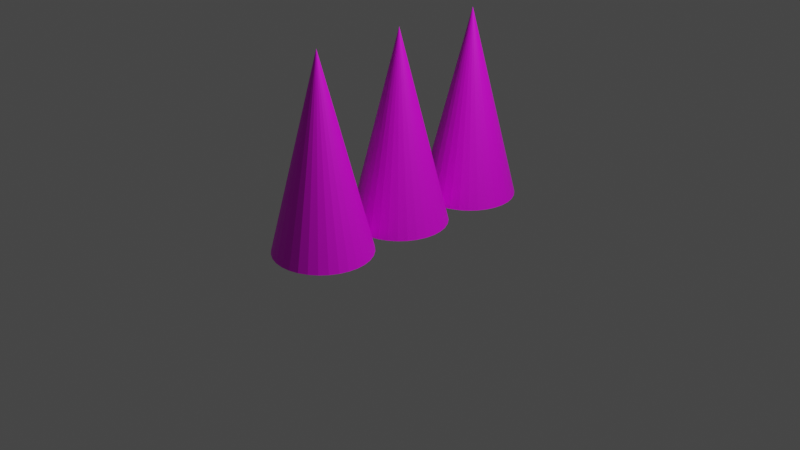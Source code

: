 # Source: tripleSpikes.blend  (saved by Blender 3.2.14; exported with 4.5.12 LTS)
import bpy
from mathutils import Matrix  # noqa: F401  (used for matrix-valued properties, if any)

bpy.ops.wm.read_factory_settings(use_empty=True)
scene = bpy.context.scene
scene.name = 'Scene'

# ---- collections
col_collection = bpy.data.collections.new('Collection'); scene.collection.children.link(col_collection)

# ---- images (referenced by path relative to the original .blend; pixels are not part of the script)
import os
ASSET_DIR = os.environ.get("B2B_ASSET_DIR", "")  # directory of the original .blend (textures are referenced by path, not embedded)
HERE = os.path.dirname(os.path.abspath(__file__))  # packed textures are extracted next to this script under _unpacked/

def load_image(name, relpath, width, height, colorspace="sRGB"):
    """Load a texture the original file referenced (path relative to the .blend, or extracted next to this script)."""
    p = next((c for c in (os.path.join(HERE, relpath), os.path.join(ASSET_DIR, relpath)) if relpath and os.path.exists(c)), "")
    if p:
        img = bpy.data.images.load(p, check_existing=True)
        img.name = name
    else:  # same state as the original file: an image datablock whose file is absent (Cycles renders it pink)
        img = bpy.data.images.new(name, width, height)
        img.source = "FILE"
        img.filepath = "//" + (relpath or name)
    img.colorspace_settings.name = colorspace
    return img
img_poison_dripping_jpg = load_image('poison_dripping.jpg', 'poison_dripping.jpg', 1024, 1024, 'sRGB')
img_poison_dripping_jpg_001 = load_image('poison_dripping.jpg.001', 'poison_dripping.jpg', 1024, 1024, 'sRGB')
img_poison_dripping_jpg_002 = load_image('poison_dripping.jpg.002', 'poison_dripping.jpg', 1024, 1024, 'sRGB')

# ---- materials (node trees are filled in below, after node groups)
mat_material_002 = bpy.data.materials.new('Material.002')
mat_material_002.use_transparent_shadow = False
mat_material_004 = bpy.data.materials.new('Material.004')
mat_material_004.use_transparent_shadow = False
mat_material_005 = bpy.data.materials.new('Material.005')
mat_material_005.use_transparent_shadow = False

# ---- material node trees
mat_material_002.use_nodes = True; mat_material_002.node_tree.nodes.clear()
_N = mat_material_002.node_tree.nodes; _L = mat_material_002.node_tree.links
n0 = _N.new('ShaderNodeBsdfPrincipled'); n0.name = 'Principled BSDF'; n0.location = (10, 300)
n0.distribution = 'GGX'
n0.subsurface_method = 'RANDOM_WALK_SKIN'
n0.inputs[3].default_value = 1.45
n0.inputs[27].default_value = (0.0, 0.0, 0.0, 1.0)
n0.inputs[28].default_value = 1.0
n1 = _N.new('ShaderNodeOutputMaterial'); n1.name = 'Material Output'; n1.location = (300, 300)
n2 = _N.new('ShaderNodeTexImage'); n2.name = 'Image Texture'; n2.location = (-280, 275)
n2.image = img_poison_dripping_jpg
_L.new(n0.outputs[0], n1.inputs[0])
_L.new(n2.outputs[0], n0.inputs[0])
n1.is_active_output = True
mat_material_004.use_nodes = True; mat_material_004.node_tree.nodes.clear()
_N = mat_material_004.node_tree.nodes; _L = mat_material_004.node_tree.links
n0 = _N.new('ShaderNodeBsdfPrincipled'); n0.name = 'Principled BSDF'; n0.location = (10, 300)
n0.distribution = 'GGX'
n0.subsurface_method = 'RANDOM_WALK_SKIN'
n0.inputs[3].default_value = 1.45
n0.inputs[27].default_value = (0.0, 0.0, 0.0, 1.0)
n0.inputs[28].default_value = 1.0
n1 = _N.new('ShaderNodeOutputMaterial'); n1.name = 'Material Output'; n1.location = (300, 300)
n2 = _N.new('ShaderNodeTexImage'); n2.name = 'Image Texture'; n2.location = (-280, 275)
n2.image = img_poison_dripping_jpg_001
_L.new(n0.outputs[0], n1.inputs[0])
_L.new(n2.outputs[0], n0.inputs[0])
n1.is_active_output = True
mat_material_005.use_nodes = True; mat_material_005.node_tree.nodes.clear()
_N = mat_material_005.node_tree.nodes; _L = mat_material_005.node_tree.links
n0 = _N.new('ShaderNodeBsdfPrincipled'); n0.name = 'Principled BSDF'; n0.location = (10, 300)
n0.distribution = 'GGX'
n0.subsurface_method = 'RANDOM_WALK_SKIN'
n0.inputs[3].default_value = 1.45
n0.inputs[27].default_value = (0.0, 0.0, 0.0, 1.0)
n0.inputs[28].default_value = 1.0
n1 = _N.new('ShaderNodeOutputMaterial'); n1.name = 'Material Output'; n1.location = (300, 300)
n2 = _N.new('ShaderNodeTexImage'); n2.name = 'Image Texture'; n2.location = (-280, 275)
n2.image = img_poison_dripping_jpg_002
_L.new(n0.outputs[0], n1.inputs[0])
_L.new(n2.outputs[0], n0.inputs[0])
n1.is_active_output = True

# ---- world
world_world = bpy.data.worlds.new('World'); scene.world = world_world
world_world.use_nodes = True; world_world.node_tree.nodes.clear()
_N = world_world.node_tree.nodes; _L = world_world.node_tree.links
n0 = _N.new('ShaderNodeOutputWorld'); n0.name = 'World Output'; n0.location = (300, 300)
n1 = _N.new('ShaderNodeBackground'); n1.name = 'Background'; n1.location = (10, 300)
n1.inputs[0].default_value = (0.05088, 0.05088, 0.05088, 1.0)
_L.new(n1.outputs[0], n0.inputs[0])
n0.is_active_output = True
world_world.color = (0.05088, 0.05088, 0.05088)
world_world.use_sun_shadow = False
world_world.sun_shadow_jitter_overblur = 0.0

# ---- cameras
cam_camera = bpy.data.cameras.new('Camera')
cam_camera.clip_end = 100.0
cam_camera.ortho_scale = 7.314

# ---- lights
light_light = bpy.data.lights.new('Light', 'POINT')
light_light.transmission_factor = 0.0
light_light.energy = 1000.0
light_light.shadow_soft_size = 0.1
light_light.shadow_maximum_resolution = 0.006
light_light.use_absolute_resolution = True

# ---- meshes
me_cone = bpy.data.meshes.new('Cone')
me_cone.from_pydata([(0.0, 1.0, -1.0), (0.1951, 0.9808, -1.0), (0.3827, 0.9239, -1.0), (0.5556, 0.8315, -1.0), (0.7071, 0.7071, -1.0), (0.8315, 0.5556, -1.0), (0.9239, 0.3827, -1.0), (0.9808, 0.1951, -1.0), (1.0, -4.371e-08, -1.0), (0.9808, -0.1951, -1.0), (0.9239, -0.3827, -1.0), (0.8315, -0.5556, -1.0), (0.7071, -0.7071, -1.0), (0.5556, -0.8315, -1.0), (0.3827, -0.9239, -1.0), (0.1951, -0.9808, -1.0), (-8.742e-08, -1.0, -1.0), (-0.1951, -0.9808, -1.0), (-0.3827, -0.9239, -1.0), (-0.5556, -0.8315, -1.0), (-0.7071, -0.7071, -1.0), (-0.8315, -0.5556, -1.0), (-0.9239, -0.3827, -1.0), (-0.9808, -0.1951, -1.0), (-1.0, 1.192e-08, -1.0), (-0.9808, 0.1951, -1.0), (-0.9239, 0.3827, -1.0), (-0.8315, 0.5556, -1.0), (-0.7071, 0.7071, -1.0), (-0.5556, 0.8315, -1.0), (-0.3827, 0.9239, -1.0), (-0.1951, 0.9808, -1.0), (0.0, 0.0, 1.0)], [], [(0, 32, 1), (1, 32, 2), (2, 32, 3), (3, 32, 4), (4, 32, 5), (5, 32, 6), (6, 32, 7), (7, 32, 8), (8, 32, 9), (9, 32, 10), (10, 32, 11), (11, 32, 12), (12, 32, 13), (13, 32, 14), (14, 32, 15), (15, 32, 16), (16, 32, 17), (17, 32, 18), (18, 32, 19), (19, 32, 20), (20, 32, 21), (21, 32, 22), (22, 32, 23), (23, 32, 24), (24, 32, 25), (25, 32, 26), (26, 32, 27), (27, 32, 28), (28, 32, 29), (29, 32, 30), (0, 1, 2, 3, 4, 5, 6, 7, 8, 9, 10, 11, 12, 13, 14, 15, 16, 17, 18, 19, 20, 21, 22, 23, 24, 25, 26, 27, 28, 29, 30, 31), (30, 32, 31), (31, 32, 0)])
_uv = me_cone.uv_layers.new(name='UVMap')
_uv.uv.foreach_set('vector', [0.6373, 0.1147, 0.2559, 0.7882, 0.6166, 0.09056, 0.6166, 0.09056, 0.2559, 0.7882, 0.5931, 0.07182, 0.5931, 0.07182, 0.2559, 0.7882, 0.567, 0.0586, 0.567, 0.0586, 0.2559, 0.7882, 0.5385, 0.05097, 0.5385, 0.05097, 0.2559, 0.7882, 0.5078, 0.04902, 0.5078, 0.04902, 0.2559, 0.7882, 0.4752, 0.05275, 0.4752, 0.05275, 0.2559, 0.7882, 0.441, 0.06213, 0.441, 0.06213, 0.2559, 0.7882, 0.4052, 0.07709, 0.4052, 0.07709, 0.2559, 0.7882, 0.3684, 0.09751, 0.3684, 0.09751, 0.2559, 0.7882, 0.3307, 0.1232, 0.3307, 0.1232, 0.2559, 0.7882, 0.2924, 0.1541, 0.2924, 0.1541, 0.2559, 0.7882, 0.2538, 0.1898, 0.2538, 0.1898, 0.2559, 0.7882, 0.2153, 0.2301, 0.2153, 0.2301, 0.2559, 0.7882, 0.177, 0.2747, 0.177, 0.2747, 0.2559, 0.7882, 0.1394, 0.3233, 0.1394, 0.3233, 0.2559, 0.7882, 0.1026, 0.3754, 0.5365, 0.9762, 0.2559, 0.7882, 0.5652, 0.9129, 0.5652, 0.9129, 0.2559, 0.7882, 0.5914, 0.8486, 0.5914, 0.8486, 0.2559, 0.7882, 0.6151, 0.7838, 0.6151, 0.7838, 0.2559, 0.7882, 0.636, 0.7191, 0.636, 0.7191, 0.2559, 0.7882, 0.6541, 0.6549, 0.6541, 0.6549, 0.2559, 0.7882, 0.669, 0.5917, 0.669, 0.5917, 0.2559, 0.7882, 0.6808, 0.53, 0.6808, 0.53, 0.2559, 0.7882, 0.6893, 0.4704, 0.6893, 0.4704, 0.2559, 0.7882, 0.6945, 0.4131, 0.6945, 0.4131, 0.2559, 0.7882, 0.6963, 0.3588, 0.6963, 0.3588, 0.2559, 0.7882, 0.6947, 0.3077, 0.6947, 0.3077, 0.2559, 0.7882, 0.6897, 0.2604, 0.6897, 0.2604, 0.2559, 0.7882, 0.6814, 0.2171, 0.6814, 0.2171, 0.2559, 0.7882, 0.6699, 0.1782, 0.7883, 0.1735, 0.8299, 0.1908, 0.8674, 0.2158, 0.8993, 0.2477, 0.9243, 0.2852, 0.9416, 0.3268, 0.9504, 0.3711, 0.9504, 0.4161, 0.9416, 0.4603, 0.9243, 0.502, 0.8993, 0.5395, 0.8674, 0.5714, 0.8299, 0.5964, 0.7883, 0.6137, 0.7441, 0.6224, 0.699, 0.6224, 0.6548, 0.6137, 0.6131, 0.5964, 0.5757, 0.5714, 0.5438, 0.5395, 0.5187, 0.502, 0.5015, 0.4603, 0.4927, 0.4161, 0.4927, 0.3711, 0.5015, 0.3268, 0.5187, 0.2852, 0.5438, 0.2477, 0.5757, 0.2158, 0.6131, 0.1908, 0.6548, 0.1735, 0.699, 0.1647, 0.7441, 0.1647, 0.6699, 0.1782, 0.2559, 0.7882, 0.6551, 0.1439, 0.6551, 0.1439, 0.2559, 0.7882, 0.6373, 0.1147])
me_cone.materials.append(mat_material_002)
me_cone.update()
me_cone_003 = bpy.data.meshes.new('Cone.003')
me_cone_003.from_pydata([(0.0, 1.0, -1.0), (0.1951, 0.9808, -1.0), (0.3827, 0.9239, -1.0), (0.5556, 0.8315, -1.0), (0.7071, 0.7071, -1.0), (0.8315, 0.5556, -1.0), (0.9239, 0.3827, -1.0), (0.9808, 0.1951, -1.0), (1.0, -4.371e-08, -1.0), (0.9808, -0.1951, -1.0), (0.9239, -0.3827, -1.0), (0.8315, -0.5556, -1.0), (0.7071, -0.7071, -1.0), (0.5556, -0.8315, -1.0), (0.3827, -0.9239, -1.0), (0.1951, -0.9808, -1.0), (-8.742e-08, -1.0, -1.0), (-0.1951, -0.9808, -1.0), (-0.3827, -0.9239, -1.0), (-0.5556, -0.8315, -1.0), (-0.7071, -0.7071, -1.0), (-0.8315, -0.5556, -1.0), (-0.9239, -0.3827, -1.0), (-0.9808, -0.1951, -1.0), (-1.0, 1.192e-08, -1.0), (-0.9808, 0.1951, -1.0), (-0.9239, 0.3827, -1.0), (-0.8315, 0.5556, -1.0), (-0.7071, 0.7071, -1.0), (-0.5556, 0.8315, -1.0), (-0.3827, 0.9239, -1.0), (-0.1951, 0.9808, -1.0), (0.0, 0.0, 1.0)], [], [(0, 32, 1), (1, 32, 2), (2, 32, 3), (3, 32, 4), (4, 32, 5), (5, 32, 6), (6, 32, 7), (7, 32, 8), (8, 32, 9), (9, 32, 10), (10, 32, 11), (11, 32, 12), (12, 32, 13), (13, 32, 14), (14, 32, 15), (15, 32, 16), (16, 32, 17), (17, 32, 18), (18, 32, 19), (19, 32, 20), (20, 32, 21), (21, 32, 22), (22, 32, 23), (23, 32, 24), (24, 32, 25), (25, 32, 26), (26, 32, 27), (27, 32, 28), (28, 32, 29), (29, 32, 30), (0, 1, 2, 3, 4, 5, 6, 7, 8, 9, 10, 11, 12, 13, 14, 15, 16, 17, 18, 19, 20, 21, 22, 23, 24, 25, 26, 27, 28, 29, 30, 31), (30, 32, 31), (31, 32, 0)])
_uv = me_cone_003.uv_layers.new(name='UVMap')
_uv.uv.foreach_set('vector', [0.7211, 0.01416, 0.6441, 1.02, 0.6975, 0.02224, 0.6975, 0.02224, 0.6441, 1.02, 0.6734, 0.03799, 0.6734, 0.03799, 0.6441, 1.02, 0.6491, 0.06128, 0.6491, 0.06128, 0.6441, 1.02, 0.6248, 0.09195, 0.6248, 0.09195, 0.6441, 1.02, 0.6007, 0.1297, 0.6007, 0.1297, 0.6441, 1.02, 0.5768, 0.1744, 0.5768, 0.1744, 0.6441, 1.02, 0.5535, 0.2255, 0.5535, 0.2255, 0.6441, 1.02, 0.5309, 0.2828, 0.5309, 0.2828, 0.6441, 1.02, 0.5091, 0.3457, 0.5091, 0.3457, 0.6441, 1.02, 0.4884, 0.4138, 0.4884, 0.4138, 0.6441, 1.02, 0.4689, 0.4865, 0.4689, 0.4865, 0.6441, 1.02, 0.4507, 0.5634, 0.4507, 0.5634, 0.6441, 1.02, 0.4341, 0.6438, 0.4341, 0.6438, 0.6441, 1.02, 0.419, 0.727, 0.419, 0.727, 0.6441, 1.02, 0.4057, 0.8125, 0.4057, 0.8125, 0.6441, 1.02, 0.3942, 0.8996, 0.9198, 0.8048, 0.6441, 1.02, 0.9214, 0.7194, 0.9214, 0.7194, 0.6441, 1.02, 0.921, 0.6364, 0.921, 0.6364, 0.6441, 1.02, 0.9184, 0.5563, 0.9184, 0.5563, 0.6441, 1.02, 0.9138, 0.4798, 0.9138, 0.4798, 0.6441, 1.02, 0.907, 0.4075, 0.907, 0.4075, 0.6441, 1.02, 0.8983, 0.3398, 0.8983, 0.3398, 0.6441, 1.02, 0.8875, 0.2774, 0.8875, 0.2774, 0.6441, 1.02, 0.8749, 0.2207, 0.8749, 0.2207, 0.6441, 1.02, 0.8606, 0.1701, 0.8606, 0.1701, 0.6441, 1.02, 0.8446, 0.1261, 0.8446, 0.1261, 0.6441, 1.02, 0.827, 0.08889, 0.827, 0.08889, 0.6441, 1.02, 0.808, 0.05888, 0.808, 0.05888, 0.6441, 1.02, 0.7878, 0.03626, 0.7878, 0.03626, 0.6441, 1.02, 0.7664, 0.0212, 0.417, 0.5162, 0.4587, 0.5335, 0.4962, 0.5585, 0.528, 0.5904, 0.5531, 0.6279, 0.5703, 0.6695, 0.5791, 0.7138, 0.5791, 0.7588, 0.5703, 0.803, 0.5531, 0.8447, 0.528, 0.8822, 0.4962, 0.9141, 0.4587, 0.9391, 0.417, 0.9563, 0.3728, 0.9651, 0.3277, 0.9651, 0.2835, 0.9563, 0.2419, 0.9391, 0.2044, 0.9141, 0.1725, 0.8822, 0.1475, 0.8447, 0.1302, 0.803, 0.1214, 0.7588, 0.1214, 0.7138, 0.1302, 0.6695, 0.1475, 0.6279, 0.1725, 0.5904, 0.2044, 0.5585, 0.2419, 0.5335, 0.2835, 0.5162, 0.3277, 0.5074, 0.3728, 0.5074, 0.7664, 0.0212, 0.6441, 1.02, 0.7442, 0.01381, 0.7442, 0.01381, 0.6441, 1.02, 0.7211, 0.01416])
me_cone_003.materials.append(mat_material_004)
me_cone_003.update()
me_cone_004 = bpy.data.meshes.new('Cone.004')
me_cone_004.from_pydata([(0.0, 1.0, -1.0), (0.1951, 0.9808, -1.0), (0.3827, 0.9239, -1.0), (0.5556, 0.8315, -1.0), (0.7071, 0.7071, -1.0), (0.8315, 0.5556, -1.0), (0.9239, 0.3827, -1.0), (0.9808, 0.1951, -1.0), (1.0, -4.371e-08, -1.0), (0.9808, -0.1951, -1.0), (0.9239, -0.3827, -1.0), (0.8315, -0.5556, -1.0), (0.7071, -0.7071, -1.0), (0.5556, -0.8315, -1.0), (0.3827, -0.9239, -1.0), (0.1951, -0.9808, -1.0), (-8.742e-08, -1.0, -1.0), (-0.1951, -0.9808, -1.0), (-0.3827, -0.9239, -1.0), (-0.5556, -0.8315, -1.0), (-0.7071, -0.7071, -1.0), (-0.8315, -0.5556, -1.0), (-0.9239, -0.3827, -1.0), (-0.9808, -0.1951, -1.0), (-1.0, 1.192e-08, -1.0), (-0.9808, 0.1951, -1.0), (-0.9239, 0.3827, -1.0), (-0.8315, 0.5556, -1.0), (-0.7071, 0.7071, -1.0), (-0.5556, 0.8315, -1.0), (-0.3827, 0.9239, -1.0), (-0.1951, 0.9808, -1.0), (0.0, 0.0, 1.0)], [], [(0, 32, 1), (1, 32, 2), (2, 32, 3), (3, 32, 4), (4, 32, 5), (5, 32, 6), (6, 32, 7), (7, 32, 8), (8, 32, 9), (9, 32, 10), (10, 32, 11), (11, 32, 12), (12, 32, 13), (13, 32, 14), (14, 32, 15), (15, 32, 16), (16, 32, 17), (17, 32, 18), (18, 32, 19), (19, 32, 20), (20, 32, 21), (21, 32, 22), (22, 32, 23), (23, 32, 24), (24, 32, 25), (25, 32, 26), (26, 32, 27), (27, 32, 28), (28, 32, 29), (29, 32, 30), (0, 1, 2, 3, 4, 5, 6, 7, 8, 9, 10, 11, 12, 13, 14, 15, 16, 17, 18, 19, 20, 21, 22, 23, 24, 25, 26, 27, 28, 29, 30, 31), (30, 32, 31), (31, 32, 0)])
_uv = me_cone_004.uv_layers.new(name='UVMap')
_uv.uv.foreach_set('vector', [0.3398, -0.01272, 0.2628, 0.9932, 0.3161, -0.00464, 0.3161, -0.00464, 0.2628, 0.9932, 0.2921, 0.01111, 0.2921, 0.01111, 0.2628, 0.9932, 0.2678, 0.0344, 0.2678, 0.0344, 0.2628, 0.9932, 0.2435, 0.06507, 0.2435, 0.06507, 0.2628, 0.9932, 0.2193, 0.1029, 0.2193, 0.1029, 0.2628, 0.9932, 0.1955, 0.1475, 0.1955, 0.1475, 0.2628, 0.9932, 0.1722, 0.1987, 0.1722, 0.1987, 0.2628, 0.9932, 0.1496, 0.2559, 0.1496, 0.2559, 0.2628, 0.9932, 0.1278, 0.3188, 0.1278, 0.3188, 0.2628, 0.9932, 0.1071, 0.3869, 0.1071, 0.3869, 0.2628, 0.9932, 0.08758, 0.4597, 0.08758, 0.4597, 0.2628, 0.9932, 0.06941, 0.5365, 0.06941, 0.5365, 0.2628, 0.9932, 0.05273, 0.6169, 0.05273, 0.6169, 0.2628, 0.9932, 0.03766, 0.7002, 0.03766, 0.7002, 0.2628, 0.9932, 0.02432, 0.7857, 0.02432, 0.7857, 0.2628, 0.9932, 0.01282, 0.8728, 0.5384, 0.7779, 0.2628, 0.9932, 0.5401, 0.6926, 0.5401, 0.6926, 0.2628, 0.9932, 0.5397, 0.6095, 0.5397, 0.6095, 0.2628, 0.9932, 0.5371, 0.5295, 0.5371, 0.5295, 0.2628, 0.9932, 0.5324, 0.4529, 0.5324, 0.4529, 0.2628, 0.9932, 0.5257, 0.3806, 0.5257, 0.3806, 0.2628, 0.9932, 0.5169, 0.3129, 0.5169, 0.3129, 0.2628, 0.9932, 0.5062, 0.2505, 0.5062, 0.2505, 0.2628, 0.9932, 0.4936, 0.1938, 0.4936, 0.1938, 0.2628, 0.9932, 0.4792, 0.1432, 0.4792, 0.1432, 0.2628, 0.9932, 0.4632, 0.09918, 0.4632, 0.09918, 0.2628, 0.9932, 0.4456, 0.06202, 0.4456, 0.06202, 0.2628, 0.9932, 0.4267, 0.03201, 0.4267, 0.03201, 0.2628, 0.9932, 0.4064, 0.009381, 0.4064, 0.009381, 0.2628, 0.9932, 0.3851, -0.005682, 0.8152, 0.5465, 0.8568, 0.5637, 0.8943, 0.5888, 0.9262, 0.6207, 0.9512, 0.6581, 0.9685, 0.6998, 0.9773, 0.744, 0.9773, 0.7891, 0.9685, 0.8333, 0.9512, 0.8749, 0.9262, 0.9124, 0.8943, 0.9443, 0.8568, 0.9693, 0.8152, 0.9866, 0.771, 0.9954, 0.7259, 0.9954, 0.6817, 0.9866, 0.64, 0.9693, 0.6025, 0.9443, 0.5707, 0.9124, 0.5456, 0.8749, 0.5284, 0.8333, 0.5196, 0.7891, 0.5196, 0.744, 0.5284, 0.6998, 0.5456, 0.6581, 0.5707, 0.6206, 0.6025, 0.5888, 0.64, 0.5637, 0.6817, 0.5465, 0.7259, 0.5377, 0.771, 0.5377, 0.3851, -0.005682, 0.2628, 0.9932, 0.3628, -0.01307, 0.3628, -0.01307, 0.2628, 0.9932, 0.3398, -0.01272])
me_cone_004.materials.append(mat_material_005)
me_cone_004.update()

# ---- objects
ob_light = bpy.data.objects.new('Light', light_light)
ob_camera = bpy.data.objects.new('Camera', cam_camera)
ob_cone = bpy.data.objects.new('Cone', me_cone)
ob_cone_001 = bpy.data.objects.new('Cone.001', me_cone_003)
ob_cone_002 = bpy.data.objects.new('Cone.002', me_cone_004)

# ---- transforms, parenting, visibility, modifiers, constraints
ob_light.location = (4.076, 1.005, 5.904)
ob_light.rotation_euler = (0.6503, 0.05522, 1.866)
ob_light.lock_rotations_4d = False
ob_light.empty_display_type = 'ARROWS'
ob_light.color = (0.0, 0.0, 0.0, 0.0)
ob_light.lineart.crease_threshold = 0.0
ob_camera.location = (7.359, -6.926, 4.958)
ob_camera.rotation_euler = (1.109, 0.0, 0.8149)
ob_camera.lock_rotations_4d = False
ob_camera.empty_display_type = 'ARROWS'
ob_camera.color = (0.0, 0.0, 0.0, 0.0)
ob_camera.display_type = 'WIRE'
ob_camera.lineart.crease_threshold = 0.0
ob_cone.location = (0.0, 0.0, 1.0)
ob_cone.scale = (0.5, 0.5, 1.0)
ob_cone_001.location = (0.0, 1.0, 1.0)
ob_cone_001.scale = (0.5, 0.5, 1.0)
ob_cone_002.location = (0.0, -1.0, 1.0)
ob_cone_002.scale = (0.5, 0.5, 1.0)

# ---- collection membership
col_collection.objects.link(ob_light)
col_collection.objects.link(ob_camera)
col_collection.objects.link(ob_cone)
col_collection.objects.link(ob_cone_001)
col_collection.objects.link(ob_cone_002)

# ---- scene / render settings (as saved in the file)
scene.camera = ob_camera
scene.frame_start = 1; scene.frame_end = 250; scene.frame_set(1)
scene.render.engine = 'BLENDER_EEVEE_NEXT'
scene.cycles.sampling_pattern = 'TABULATED_SOBOL'
scene.cycles.use_light_tree = False
scene.view_settings.view_transform = 'Filmic'
bpy.context.view_layer.update()

